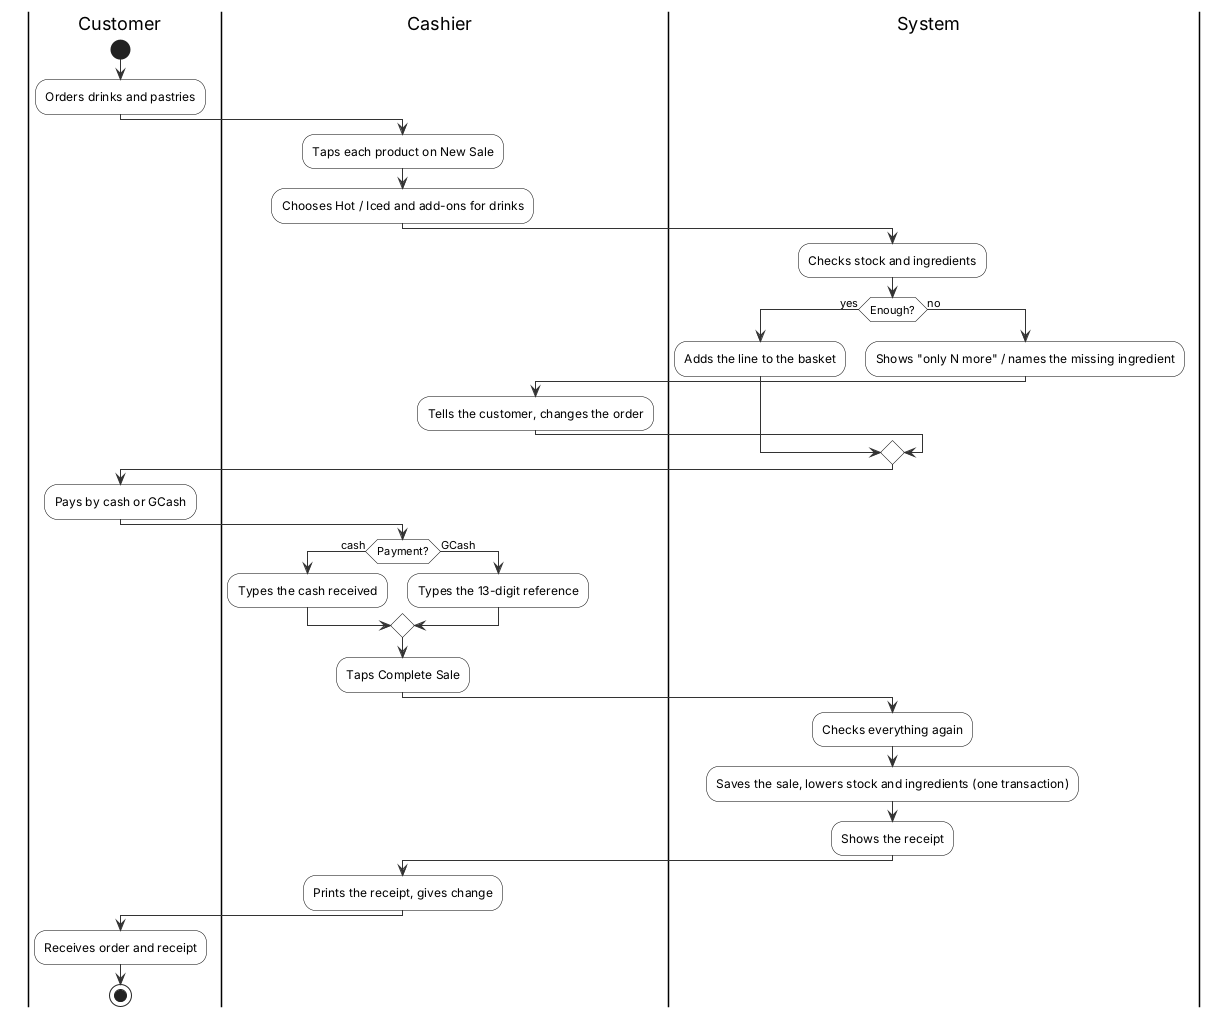

The diagram above was rendered by PlantUML. Its source (embedded in the PNG):
@startuml
' Process model of a sale at the counter - Inventory & POS System v0.18.2 (report, Lecture 5)
' Edit: paste into draw.io (Arrange > Insert > Advanced > PlantUML) or planttext.com
skinparam defaultFontName Arial
skinparam shadowing false
skinparam ArrowColor #333333
skinparam rectangle {
  BackgroundColor White
  BorderColor Black
}
skinparam usecase {
  BackgroundColor White
  BorderColor Black
}
skinparam class {
  BackgroundColor White
  BorderColor Black
  HeaderBackgroundColor #E6F1EE
}
skinparam activity {
  BackgroundColor White
  BorderColor Black
}
skinparam state {
  BackgroundColor White
  BorderColor Black
}
skinparam sequence {
  ParticipantBackgroundColor White
  ParticipantBorderColor Black
  LifeLineBorderColor #888888
  ActorBorderColor Black
  ActorBackgroundColor White
}
skinparam note {
  BackgroundColor #FFFBEA
  BorderColor #C9B458
}
skinparam swimlaneWidth same
hide circle

|Customer|
start
:Orders drinks and pastries;
|Cashier|
:Taps each product on New Sale;
:Chooses Hot / Iced and add-ons for drinks;
|System|
:Checks stock and ingredients;
if (Enough?) then (yes)
  :Adds the line to the basket;
else (no)
  :Shows "only N more" / names the missing ingredient;
  |Cashier|
  :Tells the customer, changes the order;
  |System|
endif
|Customer|
:Pays by cash or GCash;
|Cashier|
if (Payment?) then (cash)
  :Types the cash received;
else (GCash)
  :Types the 13-digit reference;
endif
:Taps Complete Sale;
|System|
:Checks everything again;
:Saves the sale, lowers stock and ingredients (one transaction);
:Shows the receipt;
|Cashier|
:Prints the receipt, gives change;
|Customer|
:Receives order and receipt;
stop
@enduml